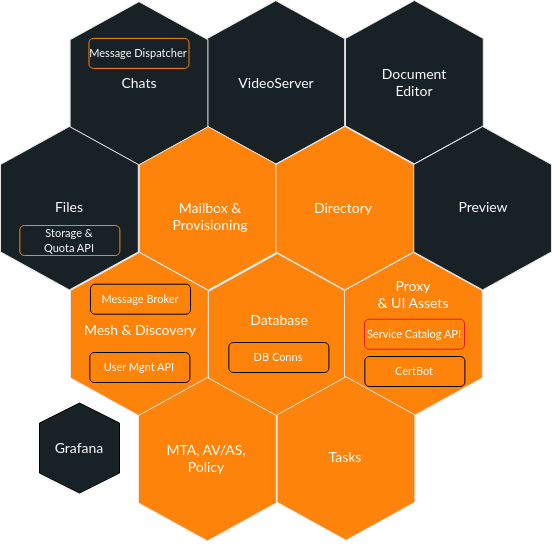

The diagram above was exported from draw.io. Its source (the exported page's mxGraphModel, read from the mxfile embedded in the PNG):
<mxGraphModel dx="1360" dy="843" grid="1" gridSize="10" guides="1" tooltips="1" connect="1" arrows="1" fold="1" page="1" pageScale="1" pageWidth="1600" pageHeight="900" math="0" shadow="0">
  <root>
    <mxCell id="0" />
    <mxCell id="1" parent="0" />
    <mxCell id="2" value="" style="group" vertex="1" connectable="0" parent="1">
      <mxGeometry x="637.39" y="77.19999999999999" width="137.79500000000007" height="163.38549999999998" as="geometry" />
    </mxCell>
    <mxCell id="3" value="" style="group" vertex="1" connectable="0" parent="2">
      <mxGeometry x="9.947598300641403e-14" y="-4.263256414560601e-14" width="137.79499999999996" height="163.38549999999998" as="geometry" />
    </mxCell>
    <mxCell id="4" value="" style="shape=hexagon;perimeter=hexagonPerimeter2;whiteSpace=wrap;html=1;fixedSize=1;size=38;fontStyle=0;rotation=90;strokeColor=#E6E6E6;fillColor=#182126;" vertex="1" parent="3">
      <mxGeometry x="-12.795249999999996" y="12.795249999999996" width="163.38549999999998" height="137.795" as="geometry" />
    </mxCell>
    <mxCell id="5" value="&lt;font data-font-src=&quot;https://fonts.googleapis.com/css?family=Lato&quot; face=&quot;Lato&quot; style=&quot;color: rgb(255, 255, 255); font-size: 14px;&quot;&gt;VideoServer&lt;/font&gt;" style="text;html=1;align=center;verticalAlign=middle;whiteSpace=wrap;rounded=0;" vertex="1" parent="3">
      <mxGeometry x="39.35205061349701" y="67.69525" width="60" height="30" as="geometry" />
    </mxCell>
    <mxCell id="6" value="" style="group" vertex="1" connectable="0" parent="1">
      <mxGeometry x="500.59794938650293" y="78.20475000000005" width="137.79500000000007" height="163.38549999999998" as="geometry" />
    </mxCell>
    <mxCell id="7" value="" style="group" vertex="1" connectable="0" parent="6">
      <mxGeometry width="137.79500000000007" height="163.38549999999998" as="geometry" />
    </mxCell>
    <mxCell id="8" value="" style="shape=hexagon;perimeter=hexagonPerimeter2;whiteSpace=wrap;html=1;fixedSize=1;size=38;fontStyle=0;rotation=90;strokeColor=#E6E6E6;fillColor=#182126;" vertex="1" parent="7">
      <mxGeometry x="-12.795249999999896" y="12.795249999999953" width="163.38549999999998" height="137.795" as="geometry" />
    </mxCell>
    <mxCell id="9" value="&lt;font data-font-src=&quot;https://fonts.googleapis.com/css?family=Lato&quot; face=&quot;Lato&quot; style=&quot;color: rgb(255, 255, 255); font-size: 14px;&quot;&gt;Chats&lt;/font&gt;" style="text;html=1;align=center;verticalAlign=middle;whiteSpace=wrap;rounded=0;" vertex="1" parent="7">
      <mxGeometry x="39.35205061349711" y="66.69524999999996" width="60" height="30" as="geometry" />
    </mxCell>
    <mxCell id="10" value="&lt;font style=&quot;color: rgb(255, 255, 255); font-size: 11px;&quot; data-font-src=&quot;https://fonts.googleapis.com/css?family=Lato&quot; face=&quot;Lato&quot;&gt;Message Dispatcher&lt;/font&gt;" style="rounded=1;whiteSpace=wrap;html=1;strokeColor=#FD830B;fillColor=#182126;" vertex="1" parent="6">
      <mxGeometry x="18.862050613497104" y="36.69524999999996" width="100.05" height="30" as="geometry" />
    </mxCell>
    <mxCell id="11" value="" style="group" vertex="1" connectable="0" parent="1">
      <mxGeometry x="569.8" y="203.2" width="137.79500000000007" height="163.38549999999998" as="geometry" />
    </mxCell>
    <mxCell id="12" value="" style="shape=hexagon;perimeter=hexagonPerimeter2;whiteSpace=wrap;html=1;fixedSize=1;size=38;fontStyle=0;rotation=90;strokeColor=#E6E6E6;fillColor=#FD830B;" vertex="1" parent="11">
      <mxGeometry x="-12.795249999999896" y="12.795249999999953" width="163.38549999999998" height="137.795" as="geometry" />
    </mxCell>
    <mxCell id="13" value="&lt;font data-font-src=&quot;https://fonts.googleapis.com/css?family=Lato&quot; face=&quot;Lato&quot; style=&quot;color: rgb(255, 255, 255); font-size: 14px;&quot;&gt;Mailbox &amp;amp; Provisioning&lt;/font&gt;" style="text;html=1;align=center;verticalAlign=middle;whiteSpace=wrap;rounded=0;" vertex="1" parent="11">
      <mxGeometry x="11" y="74.69999999999999" width="120" height="30" as="geometry" />
    </mxCell>
    <mxCell id="14" value="" style="shape=hexagon;perimeter=hexagonPerimeter2;whiteSpace=wrap;html=1;fixedSize=1;size=38;fontStyle=0;rotation=90;strokeColor=#E6E6E6;fillColor=#182126;" vertex="1" parent="1">
      <mxGeometry x="763.2047500000001" y="89.79524999999995" width="163.38549999999998" height="137.795" as="geometry" />
    </mxCell>
    <mxCell id="15" value="&lt;font data-font-src=&quot;https://fonts.googleapis.com/css?family=Lato&quot; face=&quot;Lato&quot; style=&quot;color: rgb(255, 255, 255); font-size: 14px;&quot;&gt;Document Editor&lt;/font&gt;" style="text;html=1;align=center;verticalAlign=middle;whiteSpace=wrap;rounded=0;" vertex="1" parent="1">
      <mxGeometry x="815.3520506134971" y="143.69524999999996" width="60" height="30" as="geometry" />
    </mxCell>
    <mxCell id="16" value="" style="group" vertex="1" connectable="0" parent="1">
      <mxGeometry x="706.42" y="203" width="137.79500000000007" height="290.3855" as="geometry" />
    </mxCell>
    <mxCell id="17" value="" style="group" vertex="1" connectable="0" parent="16">
      <mxGeometry x="-67.41999999999996" y="127" width="137.79500000000007" height="163.38549999999998" as="geometry" />
    </mxCell>
    <mxCell id="18" value="" style="shape=hexagon;perimeter=hexagonPerimeter2;whiteSpace=wrap;html=1;fixedSize=1;size=38;fontStyle=0;rotation=90;strokeColor=#E6E6E6;fillColor=#FD830B;" vertex="1" parent="17">
      <mxGeometry x="-12.795249999999896" y="12.795249999999953" width="163.38549999999998" height="137.795" as="geometry" />
    </mxCell>
    <mxCell id="19" value="&lt;font face=&quot;Lato&quot; color=&quot;#ffffff&quot;&gt;&lt;span style=&quot;font-size: 11px;&quot;&gt;DB Conns&lt;/span&gt;&lt;/font&gt;" style="rounded=1;whiteSpace=wrap;html=1;strokeColor=#000000;fillColor=#FD830B;" vertex="1" parent="17">
      <mxGeometry x="20.329999999999927" y="89" width="100.05" height="30" as="geometry" />
    </mxCell>
    <mxCell id="20" value="&lt;font data-font-src=&quot;https://fonts.googleapis.com/css?family=Lato&quot; face=&quot;Lato&quot; style=&quot;color: rgb(255, 255, 255); font-size: 14px;&quot;&gt;Database&lt;/font&gt;" style="text;html=1;align=center;verticalAlign=middle;whiteSpace=wrap;rounded=0;" vertex="1" parent="17">
      <mxGeometry x="11" y="51.69999999999999" width="120" height="30" as="geometry" />
    </mxCell>
    <mxCell id="21" value="" style="group" vertex="1" connectable="0" parent="16">
      <mxGeometry x="9.947598300641403e-14" y="-4.263256414560601e-14" width="137.79499999999996" height="163.38549999999998" as="geometry" />
    </mxCell>
    <mxCell id="22" value="" style="shape=hexagon;perimeter=hexagonPerimeter2;whiteSpace=wrap;html=1;fixedSize=1;size=38;fontStyle=0;rotation=90;strokeColor=#E6E6E6;fillColor=#FD830B;" vertex="1" parent="21">
      <mxGeometry x="-12.795249999999996" y="12.795249999999996" width="163.38549999999998" height="137.795" as="geometry" />
    </mxCell>
    <mxCell id="23" value="&lt;font data-font-src=&quot;https://fonts.googleapis.com/css?family=Lato&quot; face=&quot;Lato&quot; style=&quot;color: rgb(255, 255, 255); font-size: 14px;&quot;&gt;Directory&lt;br&gt;&lt;/font&gt;" style="text;html=1;align=center;verticalAlign=middle;whiteSpace=wrap;rounded=0;" vertex="1" parent="21">
      <mxGeometry x="7.9999999999999005" y="66.70000000000003" width="120" height="30" as="geometry" />
    </mxCell>
    <mxCell id="24" value="" style="group" vertex="1" connectable="0" parent="1">
      <mxGeometry x="775" y="329" width="137.79500000000007" height="163.38549999999998" as="geometry" />
    </mxCell>
    <mxCell id="25" value="" style="shape=hexagon;perimeter=hexagonPerimeter2;whiteSpace=wrap;html=1;fixedSize=1;size=38;fontStyle=0;rotation=90;strokeColor=#E6E6E6;fillColor=#FD830B;" vertex="1" parent="24">
      <mxGeometry x="-12.795249999999896" y="12.795249999999953" width="163.38549999999998" height="137.795" as="geometry" />
    </mxCell>
    <mxCell id="26" value="&lt;font face=&quot;Lato&quot; color=&quot;#ffffff&quot;&gt;&lt;span style=&quot;font-size: 11px;&quot;&gt;CertBot&lt;/span&gt;&lt;/font&gt;" style="rounded=1;whiteSpace=wrap;html=1;strokeColor=#000000;fillColor=#FD830B;" vertex="1" parent="24">
      <mxGeometry x="20.329999999999927" y="104" width="100.05" height="30" as="geometry" />
    </mxCell>
    <mxCell id="27" value="&lt;font data-font-src=&quot;https://fonts.googleapis.com/css?family=Lato&quot; face=&quot;Lato&quot; style=&quot;color: rgb(255, 255, 255); font-size: 14px;&quot;&gt;Proxy&lt;/font&gt;&lt;div&gt;&lt;font data-font-src=&quot;https://fonts.googleapis.com/css?family=Lato&quot; face=&quot;Lato&quot; style=&quot;color: rgb(255, 255, 255); font-size: 14px;&quot;&gt;&amp;amp; UI Assets&lt;/font&gt;&lt;/div&gt;" style="text;html=1;align=center;verticalAlign=middle;whiteSpace=wrap;rounded=0;" vertex="1" parent="24">
      <mxGeometry x="9" y="26.69999999999999" width="120" height="30" as="geometry" />
    </mxCell>
    <mxCell id="28" value="&lt;font face=&quot;Lato&quot; color=&quot;#ffffff&quot;&gt;&lt;span style=&quot;font-size: 11px;&quot;&gt;Service Catalog API&lt;/span&gt;&lt;/font&gt;" style="rounded=1;whiteSpace=wrap;html=1;strokeColor=#E51A1A;fillColor=#FD830B;" vertex="1" parent="24">
      <mxGeometry x="20" y="66.69" width="100" height="30" as="geometry" />
    </mxCell>
    <mxCell id="29" value="" style="group" vertex="1" connectable="0" parent="1">
      <mxGeometry x="844.21" y="203" width="137.79500000000007" height="163.38549999999998" as="geometry" />
    </mxCell>
    <mxCell id="30" value="" style="shape=hexagon;perimeter=hexagonPerimeter2;whiteSpace=wrap;html=1;fixedSize=1;size=38;fontStyle=0;rotation=90;strokeColor=#E6E6E6;fillColor=#182126;" vertex="1" parent="29">
      <mxGeometry x="-12.795249999999896" y="12.795249999999953" width="163.38549999999998" height="137.795" as="geometry" />
    </mxCell>
    <mxCell id="31" value="&lt;font face=&quot;Lato&quot; color=&quot;#ffffff&quot;&gt;&lt;span style=&quot;font-size: 14px;&quot;&gt;Preview&lt;/span&gt;&lt;/font&gt;" style="text;html=1;align=center;verticalAlign=middle;whiteSpace=wrap;rounded=0;" vertex="1" parent="29">
      <mxGeometry x="39.35205061349711" y="65.69524999999999" width="60" height="30" as="geometry" />
    </mxCell>
    <mxCell id="32" value="" style="shape=hexagon;perimeter=hexagonPerimeter2;whiteSpace=wrap;html=1;fixedSize=1;size=38;fontStyle=0;rotation=90;strokeColor=#E6E6E6;fillColor=#182126;" vertex="1" parent="1">
      <mxGeometry x="418.2047500000001" y="215.79524999999995" width="163.38549999999998" height="137.795" as="geometry" />
    </mxCell>
    <mxCell id="33" value="&lt;font data-font-src=&quot;https://fonts.googleapis.com/css?family=Lato&quot; face=&quot;Lato&quot; style=&quot;color: rgb(255, 255, 255); font-size: 14px;&quot;&gt;Files&lt;/font&gt;" style="text;html=1;align=center;verticalAlign=middle;whiteSpace=wrap;rounded=0;" vertex="1" parent="1">
      <mxGeometry x="470.3520506134971" y="268.69525" width="60" height="30" as="geometry" />
    </mxCell>
    <mxCell id="34" value="&lt;font style=&quot;color: rgb(255, 255, 255); font-size: 11px;&quot; data-font-src=&quot;https://fonts.googleapis.com/css?family=Lato&quot; face=&quot;Lato&quot;&gt;Storage &amp;amp;&lt;br&gt;Quota API&lt;/font&gt;" style="rounded=1;whiteSpace=wrap;html=1;strokeColor=#FD830B;fillColor=#182126;" vertex="1" parent="1">
      <mxGeometry x="450.33" y="302" width="100.05" height="30" as="geometry" />
    </mxCell>
    <mxCell id="35" value="" style="group" vertex="1" connectable="0" parent="1">
      <mxGeometry x="500" y="329" width="207.79499999999996" height="293.3855" as="geometry" />
    </mxCell>
    <mxCell id="36" value="" style="shape=hexagon;perimeter=hexagonPerimeter2;whiteSpace=wrap;html=1;fixedSize=1;size=38;fontStyle=0;rotation=90;strokeColor=#E6E6E6;fillColor=#FD830B;" vertex="1" parent="35">
      <mxGeometry x="-11.795249999999896" y="12.795249999999953" width="163.38549999999998" height="137.795" as="geometry" />
    </mxCell>
    <mxCell id="37" value="&lt;font face=&quot;Lato&quot; color=&quot;#ffffff&quot;&gt;&lt;span style=&quot;font-size: 11px;&quot;&gt;User Mgnt API&lt;/span&gt;&lt;/font&gt;" style="rounded=1;whiteSpace=wrap;html=1;strokeColor=#000000;fillColor=#FD830B;" vertex="1" parent="35">
      <mxGeometry x="20.329999999999927" y="100" width="100.05" height="30" as="geometry" />
    </mxCell>
    <mxCell id="38" value="&lt;font data-font-src=&quot;https://fonts.googleapis.com/css?family=Lato&quot; face=&quot;Lato&quot; style=&quot;color: rgb(255, 255, 255); font-size: 14px;&quot;&gt;Mesh &amp;amp; Discovery&lt;/font&gt;" style="text;html=1;align=center;verticalAlign=middle;whiteSpace=wrap;rounded=0;" vertex="1" parent="35">
      <mxGeometry x="11" y="62.69999999999999" width="120" height="30" as="geometry" />
    </mxCell>
    <mxCell id="39" value="&lt;font face=&quot;Lato&quot; color=&quot;#ffffff&quot;&gt;&lt;span style=&quot;font-size: 11px;&quot;&gt;Message Broker&lt;/span&gt;&lt;/font&gt;" style="rounded=1;whiteSpace=wrap;html=1;strokeColor=#000000;fillColor=#FD830B;" vertex="1" parent="35">
      <mxGeometry x="20.980000000000018" y="31.69999999999999" width="100.05" height="30" as="geometry" />
    </mxCell>
    <mxCell id="40" value="" style="group" vertex="1" connectable="0" parent="35">
      <mxGeometry x="69" y="125" width="137.79499999999996" height="163.38549999999998" as="geometry" />
    </mxCell>
    <mxCell id="41" value="" style="shape=hexagon;perimeter=hexagonPerimeter2;whiteSpace=wrap;html=1;fixedSize=1;size=38;fontStyle=0;rotation=90;strokeColor=#E6E6E6;fillColor=#FD830B;" vertex="1" parent="40">
      <mxGeometry x="-12.795249999999996" y="12.795249999999996" width="163.38549999999998" height="137.795" as="geometry" />
    </mxCell>
    <mxCell id="42" value="&lt;font face=&quot;Lato&quot; color=&quot;#ffffff&quot;&gt;&lt;span style=&quot;font-size: 14px;&quot;&gt;MTA, AV/AS, &lt;br&gt;Policy&lt;/span&gt;&lt;/font&gt;" style="text;html=1;align=center;verticalAlign=middle;whiteSpace=wrap;rounded=0;" vertex="1" parent="40">
      <mxGeometry x="7.9999999999999005" y="65.70000000000003" width="120" height="30" as="geometry" />
    </mxCell>
    <mxCell id="43" value="" style="group" vertex="1" connectable="0" parent="35">
      <mxGeometry x="-30" y="150.59000000000003" width="80" height="90" as="geometry" />
    </mxCell>
    <mxCell id="44" value="" style="shape=hexagon;perimeter=hexagonPerimeter2;whiteSpace=wrap;html=1;fixedSize=1;rotation=90;fillColor=#182126;" vertex="1" parent="43">
      <mxGeometry x="-5" y="5" width="90" height="80" as="geometry" />
    </mxCell>
    <mxCell id="45" value="&lt;font data-font-src=&quot;https://fonts.googleapis.com/css?family=Lato&quot; face=&quot;Lato&quot; style=&quot;color: rgb(255, 255, 255); font-size: 14px;&quot;&gt;Grafana&lt;/font&gt;" style="text;html=1;align=center;verticalAlign=middle;whiteSpace=wrap;rounded=0;aspect=fixed;" vertex="1" parent="43">
      <mxGeometry x="10.828259241689544" y="30.41637290334819" width="58.34441306911703" height="29.172206534558516" as="geometry" />
    </mxCell>
    <mxCell id="46" value="" style="group" vertex="1" connectable="0" parent="1">
      <mxGeometry x="707.6" y="453.31" width="137.79499999999996" height="163.38549999999998" as="geometry" />
    </mxCell>
    <mxCell id="47" value="" style="shape=hexagon;perimeter=hexagonPerimeter2;whiteSpace=wrap;html=1;fixedSize=1;size=38;fontStyle=0;rotation=90;strokeColor=#E6E6E6;fillColor=#FD830B;" vertex="1" parent="46">
      <mxGeometry x="-12.795249999999996" y="12.795249999999996" width="163.38549999999998" height="137.795" as="geometry" />
    </mxCell>
    <mxCell id="48" value="&lt;font face=&quot;Lato&quot; color=&quot;#ffffff&quot;&gt;&lt;span style=&quot;font-size: 14px;&quot;&gt;Tasks&lt;/span&gt;&lt;/font&gt;" style="text;html=1;align=center;verticalAlign=middle;whiteSpace=wrap;rounded=0;" vertex="1" parent="46">
      <mxGeometry x="7.9999999999999005" y="65.70000000000003" width="120" height="30" as="geometry" />
    </mxCell>
  </root>
</mxGraphModel>